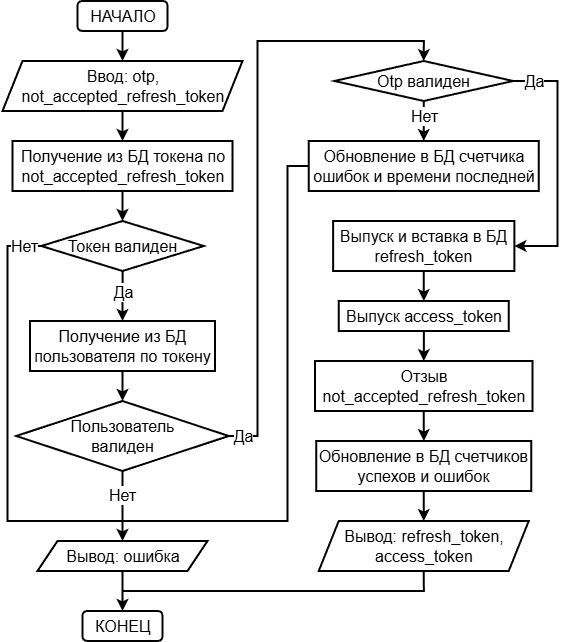

The diagram above was exported from draw.io. Its source (the exported page's mxGraphModel, read from the mxfile embedded in the PNG):
<mxGraphModel dx="-846" dy="491" grid="1" gridSize="10" guides="1" tooltips="1" connect="1" arrows="1" fold="1" page="1" pageScale="1" pageWidth="827" pageHeight="1169" math="0" shadow="0">
  <root>
    <mxCell id="WIyWlLk6GJQsqaUBKTNV-0" />
    <mxCell id="WIyWlLk6GJQsqaUBKTNV-1" parent="WIyWlLk6GJQsqaUBKTNV-0" />
    <mxCell id="ppA25ItHw5ITy4vs6EaN-16" edge="1" parent="WIyWlLk6GJQsqaUBKTNV-1" source="ppA25ItHw5ITy4vs6EaN-0" style="edgeStyle=orthogonalEdgeStyle;rounded=0;orthogonalLoop=1;jettySize=auto;html=1;exitX=0.5;exitY=1;exitDx=0;exitDy=0;entryX=0.5;entryY=0;entryDx=0;entryDy=0;strokeWidth=2;" target="ppA25ItHw5ITy4vs6EaN-2">
      <mxGeometry relative="1" as="geometry" />
    </mxCell>
    <mxCell id="ppA25ItHw5ITy4vs6EaN-0" parent="WIyWlLk6GJQsqaUBKTNV-1" style="rounded=1;whiteSpace=wrap;html=1;strokeWidth=2;fontSize=16;fontStyle=0" value="&lt;font&gt;НАЧАЛО&lt;/font&gt;" vertex="1">
      <mxGeometry height="30" width="90" x="1863.5" y="90" as="geometry" />
    </mxCell>
    <mxCell id="ppA25ItHw5ITy4vs6EaN-1" parent="WIyWlLk6GJQsqaUBKTNV-1" style="rounded=1;whiteSpace=wrap;html=1;strokeWidth=2;fontSize=16;fontStyle=0" value="&lt;font&gt;КОНЕЦ&lt;/font&gt;" vertex="1">
      <mxGeometry height="30" width="80" x="1868.5" y="700" as="geometry" />
    </mxCell>
    <mxCell id="ppA25ItHw5ITy4vs6EaN-17" edge="1" parent="WIyWlLk6GJQsqaUBKTNV-1" source="ppA25ItHw5ITy4vs6EaN-2" style="edgeStyle=orthogonalEdgeStyle;rounded=0;orthogonalLoop=1;jettySize=auto;html=1;exitX=0.5;exitY=1;exitDx=0;exitDy=0;entryX=0.5;entryY=0;entryDx=0;entryDy=0;strokeWidth=2;" target="ppA25ItHw5ITy4vs6EaN-3">
      <mxGeometry relative="1" as="geometry" />
    </mxCell>
    <mxCell id="ppA25ItHw5ITy4vs6EaN-2" parent="WIyWlLk6GJQsqaUBKTNV-1" style="shape=parallelogram;perimeter=parallelogramPerimeter;whiteSpace=wrap;html=1;fixedSize=1;strokeWidth=2;fontSize=16;fontStyle=0" value="Ввод: otp,&lt;div&gt;not_accepted_refresh_token&lt;/div&gt;" vertex="1">
      <mxGeometry height="50" width="240" x="1788.5" y="150" as="geometry" />
    </mxCell>
    <mxCell id="ppA25ItHw5ITy4vs6EaN-40" edge="1" parent="WIyWlLk6GJQsqaUBKTNV-1" source="ppA25ItHw5ITy4vs6EaN-3" style="edgeStyle=orthogonalEdgeStyle;rounded=0;orthogonalLoop=1;jettySize=auto;html=1;exitX=0.5;exitY=1;exitDx=0;exitDy=0;entryX=0.5;entryY=0;entryDx=0;entryDy=0;strokeWidth=2;" target="ppA25ItHw5ITy4vs6EaN-5">
      <mxGeometry relative="1" as="geometry" />
    </mxCell>
    <mxCell id="ppA25ItHw5ITy4vs6EaN-3" parent="WIyWlLk6GJQsqaUBKTNV-1" style="rounded=0;whiteSpace=wrap;html=1;strokeWidth=2;fontSize=16;fontStyle=0" value="Получение из БД&amp;nbsp;&lt;span style=&quot;background-color: transparent; color: light-dark(rgb(0, 0, 0), rgb(255, 255, 255));&quot;&gt;токена&amp;nbsp;&lt;/span&gt;&lt;span style=&quot;background-color: transparent; color: light-dark(rgb(0, 0, 0), rgb(255, 255, 255));&quot;&gt;по&lt;/span&gt;&lt;div&gt;not_accepted_refresh_token&lt;/div&gt;" vertex="1">
      <mxGeometry height="50" width="220" x="1798.5" y="230" as="geometry" />
    </mxCell>
    <mxCell id="ppA25ItHw5ITy4vs6EaN-20" edge="1" parent="WIyWlLk6GJQsqaUBKTNV-1" source="ppA25ItHw5ITy4vs6EaN-5" style="edgeStyle=orthogonalEdgeStyle;rounded=0;orthogonalLoop=1;jettySize=auto;html=1;exitX=0;exitY=0.5;exitDx=0;exitDy=0;entryX=0.5;entryY=0;entryDx=0;entryDy=0;strokeWidth=2;" target="ppA25ItHw5ITy4vs6EaN-6">
      <mxGeometry relative="1" as="geometry">
        <Array as="points">
          <mxPoint x="1793.5" y="335" />
          <mxPoint x="1793.5" y="610" />
          <mxPoint x="1908.5" y="610" />
        </Array>
      </mxGeometry>
    </mxCell>
    <mxCell id="ppA25ItHw5ITy4vs6EaN-53" connectable="0" parent="ppA25ItHw5ITy4vs6EaN-20" style="edgeLabel;html=1;align=center;verticalAlign=middle;resizable=0;points=[];" value="&lt;font style=&quot;font-size: 16px;&quot;&gt;Нет&lt;/font&gt;" vertex="1">
      <mxGeometry relative="1" x="-0.9193" as="geometry">
        <mxPoint as="offset" />
      </mxGeometry>
    </mxCell>
    <mxCell id="ppA25ItHw5ITy4vs6EaN-36" edge="1" parent="WIyWlLk6GJQsqaUBKTNV-1" source="ppA25ItHw5ITy4vs6EaN-5" style="edgeStyle=orthogonalEdgeStyle;rounded=0;orthogonalLoop=1;jettySize=auto;html=1;strokeWidth=2;" target="ppA25ItHw5ITy4vs6EaN-7" value="">
      <mxGeometry relative="1" as="geometry" />
    </mxCell>
    <mxCell id="ppA25ItHw5ITy4vs6EaN-55" connectable="0" parent="ppA25ItHw5ITy4vs6EaN-36" style="edgeLabel;html=1;align=center;verticalAlign=middle;resizable=0;points=[];" value="&lt;font style=&quot;font-size: 16px;&quot;&gt;Да&lt;/font&gt;" vertex="1">
      <mxGeometry relative="1" x="-0.1557" as="geometry">
        <mxPoint as="offset" />
      </mxGeometry>
    </mxCell>
    <mxCell id="ppA25ItHw5ITy4vs6EaN-5" parent="WIyWlLk6GJQsqaUBKTNV-1" style="rhombus;whiteSpace=wrap;html=1;strokeWidth=2;fontSize=16;fontStyle=0" value="&lt;font&gt;Токен валиден&lt;/font&gt;" vertex="1">
      <mxGeometry height="50" width="162.5" x="1827.25" y="310" as="geometry" />
    </mxCell>
    <mxCell id="ppA25ItHw5ITy4vs6EaN-21" edge="1" parent="WIyWlLk6GJQsqaUBKTNV-1" source="ppA25ItHw5ITy4vs6EaN-6" style="edgeStyle=orthogonalEdgeStyle;rounded=0;orthogonalLoop=1;jettySize=auto;html=1;strokeWidth=2;" target="ppA25ItHw5ITy4vs6EaN-1" value="">
      <mxGeometry relative="1" as="geometry" />
    </mxCell>
    <mxCell id="ppA25ItHw5ITy4vs6EaN-6" parent="WIyWlLk6GJQsqaUBKTNV-1" style="shape=parallelogram;perimeter=parallelogramPerimeter;whiteSpace=wrap;html=1;fixedSize=1;strokeWidth=2;fontSize=16;fontStyle=0" value="Вывод: ошибка" vertex="1">
      <mxGeometry height="30" width="170" x="1823.5" y="630" as="geometry" />
    </mxCell>
    <mxCell id="ppA25ItHw5ITy4vs6EaN-41" edge="1" parent="WIyWlLk6GJQsqaUBKTNV-1" source="ppA25ItHw5ITy4vs6EaN-7" style="edgeStyle=orthogonalEdgeStyle;rounded=0;orthogonalLoop=1;jettySize=auto;html=1;exitX=0.5;exitY=1;exitDx=0;exitDy=0;entryX=0.5;entryY=0;entryDx=0;entryDy=0;strokeWidth=2;" target="ppA25ItHw5ITy4vs6EaN-34">
      <mxGeometry relative="1" as="geometry" />
    </mxCell>
    <mxCell id="ppA25ItHw5ITy4vs6EaN-7" parent="WIyWlLk6GJQsqaUBKTNV-1" style="rounded=0;whiteSpace=wrap;html=1;strokeWidth=2;fontSize=16;fontStyle=0" value="Получение из БД&lt;div&gt;&lt;span style=&quot;background-color: transparent; color: light-dark(rgb(0, 0, 0), rgb(255, 255, 255));&quot;&gt;пользователя&amp;nbsp;&lt;/span&gt;&lt;span style=&quot;background-color: transparent; color: light-dark(rgb(0, 0, 0), rgb(255, 255, 255));&quot;&gt;по&amp;nbsp;&lt;/span&gt;&lt;span style=&quot;background-color: transparent; color: light-dark(rgb(0, 0, 0), rgb(255, 255, 255));&quot;&gt;токену&lt;/span&gt;&lt;/div&gt;" vertex="1">
      <mxGeometry height="50" width="185" x="1816" y="410" as="geometry" />
    </mxCell>
    <mxCell id="ppA25ItHw5ITy4vs6EaN-45" edge="1" parent="WIyWlLk6GJQsqaUBKTNV-1" source="ppA25ItHw5ITy4vs6EaN-10" style="edgeStyle=orthogonalEdgeStyle;rounded=0;orthogonalLoop=1;jettySize=auto;html=1;exitX=0.5;exitY=1;exitDx=0;exitDy=0;entryX=0.5;entryY=0;entryDx=0;entryDy=0;strokeWidth=2;" target="ppA25ItHw5ITy4vs6EaN-38">
      <mxGeometry relative="1" as="geometry" />
    </mxCell>
    <mxCell id="ppA25ItHw5ITy4vs6EaN-57" connectable="0" parent="ppA25ItHw5ITy4vs6EaN-45" style="edgeLabel;html=1;align=center;verticalAlign=middle;resizable=0;points=[];" value="&lt;font style=&quot;font-size: 16px;&quot;&gt;Нет&lt;/font&gt;" vertex="1">
      <mxGeometry relative="1" x="-0.2724" as="geometry">
        <mxPoint as="offset" />
      </mxGeometry>
    </mxCell>
    <mxCell id="ppA25ItHw5ITy4vs6EaN-47" edge="1" parent="WIyWlLk6GJQsqaUBKTNV-1" source="ppA25ItHw5ITy4vs6EaN-10" style="edgeStyle=orthogonalEdgeStyle;rounded=0;orthogonalLoop=1;jettySize=auto;html=1;exitX=1;exitY=0.5;exitDx=0;exitDy=0;entryX=1;entryY=0.5;entryDx=0;entryDy=0;strokeWidth=2;" target="ppA25ItHw5ITy4vs6EaN-11">
      <mxGeometry relative="1" as="geometry">
        <Array as="points">
          <mxPoint x="2343.5" y="170" />
          <mxPoint x="2343.5" y="335" />
        </Array>
      </mxGeometry>
    </mxCell>
    <mxCell id="ppA25ItHw5ITy4vs6EaN-58" connectable="0" parent="ppA25ItHw5ITy4vs6EaN-47" style="edgeLabel;html=1;align=center;verticalAlign=middle;resizable=0;points=[];" value="&lt;font style=&quot;font-size: 16px;&quot;&gt;Да&lt;/font&gt;" vertex="1">
      <mxGeometry relative="1" x="-0.8371" as="geometry">
        <mxPoint as="offset" />
      </mxGeometry>
    </mxCell>
    <mxCell id="ppA25ItHw5ITy4vs6EaN-10" parent="WIyWlLk6GJQsqaUBKTNV-1" style="rhombus;whiteSpace=wrap;html=1;strokeWidth=2;fontSize=16;fontStyle=0" value="&lt;font&gt;Otp валиден&lt;/font&gt;" vertex="1">
      <mxGeometry height="40" width="178.75" x="2120.38" y="150" as="geometry" />
    </mxCell>
    <mxCell id="ppA25ItHw5ITy4vs6EaN-48" edge="1" parent="WIyWlLk6GJQsqaUBKTNV-1" source="ppA25ItHw5ITy4vs6EaN-11" style="edgeStyle=orthogonalEdgeStyle;rounded=0;orthogonalLoop=1;jettySize=auto;html=1;strokeWidth=2;" target="ppA25ItHw5ITy4vs6EaN-13" value="">
      <mxGeometry relative="1" as="geometry" />
    </mxCell>
    <mxCell id="ppA25ItHw5ITy4vs6EaN-11" parent="WIyWlLk6GJQsqaUBKTNV-1" style="rounded=0;whiteSpace=wrap;html=1;strokeWidth=2;fontSize=16;fontStyle=0" value="Выпуск и&amp;nbsp;&lt;span style=&quot;background-color: transparent; color: light-dark(rgb(0, 0, 0), rgb(255, 255, 255));&quot;&gt;вставка в БД refresh_token&lt;/span&gt;" vertex="1">
      <mxGeometry height="50" width="181.25" x="2119.13" y="310" as="geometry" />
    </mxCell>
    <mxCell id="ppA25ItHw5ITy4vs6EaN-50" edge="1" parent="WIyWlLk6GJQsqaUBKTNV-1" source="ppA25ItHw5ITy4vs6EaN-12" style="edgeStyle=orthogonalEdgeStyle;rounded=0;orthogonalLoop=1;jettySize=auto;html=1;strokeWidth=2;" target="ppA25ItHw5ITy4vs6EaN-14" value="">
      <mxGeometry relative="1" as="geometry" />
    </mxCell>
    <mxCell id="ppA25ItHw5ITy4vs6EaN-12" parent="WIyWlLk6GJQsqaUBKTNV-1" style="rounded=0;whiteSpace=wrap;html=1;strokeWidth=2;fontSize=16;fontStyle=0" value="Отзыв not_accepted_refresh_token" vertex="1">
      <mxGeometry height="50" width="217.5" x="2101" y="450" as="geometry" />
    </mxCell>
    <mxCell id="ppA25ItHw5ITy4vs6EaN-49" edge="1" parent="WIyWlLk6GJQsqaUBKTNV-1" source="ppA25ItHw5ITy4vs6EaN-13" style="edgeStyle=orthogonalEdgeStyle;rounded=0;orthogonalLoop=1;jettySize=auto;html=1;strokeWidth=2;" target="ppA25ItHw5ITy4vs6EaN-12" value="">
      <mxGeometry relative="1" as="geometry" />
    </mxCell>
    <mxCell id="ppA25ItHw5ITy4vs6EaN-13" parent="WIyWlLk6GJQsqaUBKTNV-1" style="rounded=0;whiteSpace=wrap;html=1;strokeWidth=2;fontSize=16;fontStyle=0" value="Выпуск &lt;span style=&quot;background-color: transparent; color: light-dark(rgb(0, 0, 0), rgb(255, 255, 255));&quot;&gt;access_token&lt;/span&gt;" vertex="1">
      <mxGeometry height="30" width="170" x="2124.75" y="390" as="geometry" />
    </mxCell>
    <mxCell id="ppA25ItHw5ITy4vs6EaN-52" edge="1" parent="WIyWlLk6GJQsqaUBKTNV-1" source="ppA25ItHw5ITy4vs6EaN-14" style="edgeStyle=orthogonalEdgeStyle;rounded=0;orthogonalLoop=1;jettySize=auto;html=1;exitX=0.5;exitY=1;exitDx=0;exitDy=0;entryX=0.5;entryY=0;entryDx=0;entryDy=0;strokeWidth=2;" target="ppA25ItHw5ITy4vs6EaN-15">
      <mxGeometry relative="1" as="geometry" />
    </mxCell>
    <mxCell id="ppA25ItHw5ITy4vs6EaN-14" parent="WIyWlLk6GJQsqaUBKTNV-1" style="rounded=0;whiteSpace=wrap;html=1;strokeWidth=2;fontSize=16;fontStyle=0" value="Обновление в БД счетчиков успехов и ошибок" vertex="1">
      <mxGeometry height="50" width="215" x="2102.25" y="530" as="geometry" />
    </mxCell>
    <mxCell id="ppA25ItHw5ITy4vs6EaN-51" edge="1" parent="WIyWlLk6GJQsqaUBKTNV-1" source="ppA25ItHw5ITy4vs6EaN-15" style="edgeStyle=orthogonalEdgeStyle;rounded=0;orthogonalLoop=1;jettySize=auto;html=1;exitX=0.5;exitY=1;exitDx=0;exitDy=0;entryX=0.5;entryY=0;entryDx=0;entryDy=0;strokeWidth=2;" target="ppA25ItHw5ITy4vs6EaN-1">
      <mxGeometry relative="1" as="geometry">
        <Array as="points">
          <mxPoint x="2210" y="680" />
          <mxPoint x="1909" y="680" />
        </Array>
      </mxGeometry>
    </mxCell>
    <mxCell id="ppA25ItHw5ITy4vs6EaN-15" parent="WIyWlLk6GJQsqaUBKTNV-1" style="shape=parallelogram;perimeter=parallelogramPerimeter;whiteSpace=wrap;html=1;fixedSize=1;strokeWidth=2;fontSize=16;fontStyle=0" value="Вывод: refresh_token, access_token" vertex="1">
      <mxGeometry height="50" width="210" x="2104.75" y="610" as="geometry" />
    </mxCell>
    <mxCell id="ppA25ItHw5ITy4vs6EaN-37" edge="1" parent="WIyWlLk6GJQsqaUBKTNV-1" source="ppA25ItHw5ITy4vs6EaN-34" style="edgeStyle=orthogonalEdgeStyle;rounded=0;orthogonalLoop=1;jettySize=auto;html=1;exitX=0.5;exitY=1;exitDx=0;exitDy=0;entryX=0.5;entryY=0;entryDx=0;entryDy=0;strokeWidth=2;" target="ppA25ItHw5ITy4vs6EaN-6">
      <mxGeometry relative="1" as="geometry" />
    </mxCell>
    <mxCell id="ppA25ItHw5ITy4vs6EaN-54" connectable="0" parent="ppA25ItHw5ITy4vs6EaN-37" style="edgeLabel;html=1;align=center;verticalAlign=middle;resizable=0;points=[];" value="&lt;font style=&quot;font-size: 16px;&quot;&gt;Нет&lt;/font&gt;" vertex="1">
      <mxGeometry relative="1" x="-0.3182" y="-1" as="geometry">
        <mxPoint as="offset" />
      </mxGeometry>
    </mxCell>
    <mxCell id="ppA25ItHw5ITy4vs6EaN-42" edge="1" parent="WIyWlLk6GJQsqaUBKTNV-1" source="ppA25ItHw5ITy4vs6EaN-34" style="edgeStyle=orthogonalEdgeStyle;rounded=0;orthogonalLoop=1;jettySize=auto;html=1;exitX=1;exitY=0.5;exitDx=0;exitDy=0;entryX=0.5;entryY=0;entryDx=0;entryDy=0;strokeWidth=2;" target="ppA25ItHw5ITy4vs6EaN-10">
      <mxGeometry relative="1" as="geometry">
        <Array as="points">
          <mxPoint x="2043.5" y="525" />
          <mxPoint x="2043.5" y="130" />
          <mxPoint x="2209.5" y="130" />
        </Array>
      </mxGeometry>
    </mxCell>
    <mxCell id="ppA25ItHw5ITy4vs6EaN-56" connectable="0" parent="ppA25ItHw5ITy4vs6EaN-42" style="edgeLabel;html=1;align=center;verticalAlign=middle;resizable=0;points=[];" value="&lt;font style=&quot;font-size: 16px;&quot;&gt;Да&lt;/font&gt;" vertex="1">
      <mxGeometry relative="1" x="-0.9544" as="geometry">
        <mxPoint as="offset" />
      </mxGeometry>
    </mxCell>
    <mxCell id="ppA25ItHw5ITy4vs6EaN-34" parent="WIyWlLk6GJQsqaUBKTNV-1" style="rhombus;whiteSpace=wrap;html=1;strokeWidth=2;fontSize=16;fontStyle=0" value="&lt;font&gt;Пользователь&lt;/font&gt;&lt;div&gt;&lt;font&gt;валиден&lt;/font&gt;&lt;/div&gt;" vertex="1">
      <mxGeometry height="70" width="212.5" x="1802.25" y="490" as="geometry" />
    </mxCell>
    <mxCell id="ppA25ItHw5ITy4vs6EaN-46" edge="1" parent="WIyWlLk6GJQsqaUBKTNV-1" source="ppA25ItHw5ITy4vs6EaN-38" style="edgeStyle=orthogonalEdgeStyle;rounded=0;orthogonalLoop=1;jettySize=auto;html=1;exitX=0;exitY=0.5;exitDx=0;exitDy=0;entryX=0.5;entryY=0;entryDx=0;entryDy=0;strokeWidth=2;" target="ppA25ItHw5ITy4vs6EaN-6">
      <mxGeometry relative="1" as="geometry">
        <Array as="points">
          <mxPoint x="2073.5" y="255" />
          <mxPoint x="2073.5" y="610" />
          <mxPoint x="1908.5" y="610" />
        </Array>
      </mxGeometry>
    </mxCell>
    <mxCell id="ppA25ItHw5ITy4vs6EaN-38" parent="WIyWlLk6GJQsqaUBKTNV-1" style="rounded=0;whiteSpace=wrap;html=1;strokeWidth=2;fontSize=16;fontStyle=0" value="Обновление в БД счетчика ошибок и времени последней" vertex="1">
      <mxGeometry height="50" width="230" x="2094.75" y="230" as="geometry" />
    </mxCell>
  </root>
</mxGraphModel>